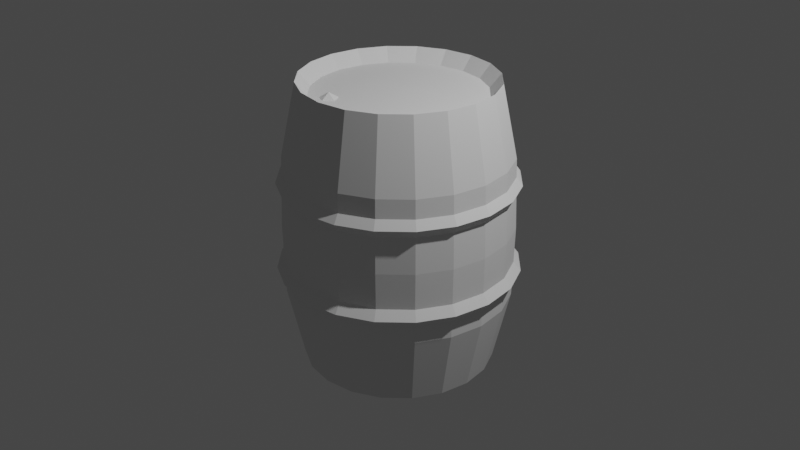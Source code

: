 # Source: barrel.blend  (saved by Blender 2.81.16; exported with 4.5.12 LTS)
import bpy
from mathutils import Matrix  # noqa: F401  (used for matrix-valued properties, if any)

bpy.ops.wm.read_factory_settings(use_empty=True)
scene = bpy.context.scene
scene.name = 'Scene'

# ---- collections
col_collection = bpy.data.collections.new('Collection'); scene.collection.children.link(col_collection)

# ---- world
world_world = bpy.data.worlds.new('World'); scene.world = world_world
world_world.use_nodes = True; world_world.node_tree.nodes.clear()
_N = world_world.node_tree.nodes; _L = world_world.node_tree.links
n0 = _N.new('ShaderNodeOutputWorld'); n0.name = 'World Output'; n0.location = (300, 300)
n1 = _N.new('ShaderNodeBackground'); n1.name = 'Background'; n1.location = (10, 300)
n1.inputs[0].default_value = (0.05088, 0.05088, 0.05088, 1.0)
_L.new(n1.outputs[0], n0.inputs[0])
n0.is_active_output = True
world_world.color = (0.05088, 0.05088, 0.05088)
world_world.use_sun_shadow = False
world_world.sun_shadow_jitter_overblur = 0.0

# ---- cameras
cam_camera = bpy.data.cameras.new('Camera')
cam_camera.clip_end = 100.0
cam_camera.ortho_scale = 7.314

# ---- lights
light_light = bpy.data.lights.new('Light', 'POINT')
light_light.transmission_factor = 0.0
light_light.energy = 1000.0
light_light.shadow_soft_size = 0.1
light_light.shadow_maximum_resolution = 0.006
light_light.use_absolute_resolution = True

# ---- meshes
me_cylinder = bpy.data.meshes.new('Cylinder')
me_cylinder.from_pydata([(0.0, 1.0, -1.0), (0.0, 1.0, 1.0), (0.309, 0.9511, -1.0), (0.309, 0.9511, 1.0), (0.5878, 0.809, -1.0), (0.5878, 0.809, 1.0), (0.809, 0.5878, -1.0), (0.809, 0.5878, 1.0), (0.9511, 0.309, -1.0), (0.9511, 0.309, 1.0), (1.0, -4.371e-08, -1.0), (1.0, -4.371e-08, 1.0), (0.9511, -0.309, -1.0), (0.9511, -0.309, 1.0), (0.809, -0.5878, -1.0), (0.809, -0.5878, 1.0), (0.5878, -0.809, -1.0), (0.5878, -0.809, 1.0), (0.309, -0.9511, -1.0), (0.309, -0.9511, 1.0), (-3.258e-07, -1.0, -1.0), (-3.258e-07, -1.0, 1.0), (-0.309, -0.9511, -1.0), (-0.309, -0.9511, 1.0), (-0.5878, -0.809, -1.0), (-0.5878, -0.809, 1.0), (-0.809, -0.5878, -1.0), (-0.809, -0.5878, 1.0), (-0.9511, -0.309, -1.0), (-0.9511, -0.309, 1.0), (-1.0, 9.656e-07, -1.0), (-1.0, 9.656e-07, 1.0), (-0.9511, 0.309, -1.0), (-0.9511, 0.309, 1.0), (-0.809, 0.5878, -1.0), (-0.809, 0.5878, 1.0), (-0.5878, 0.809, -1.0), (-0.5878, 0.809, 1.0), (-0.309, 0.9511, -1.0), (-0.309, 0.9511, 1.0), (-1.065e-08, 1.183, 0.0), (0.3656, 1.125, 0.0), (0.6955, 0.9573, 0.0), (0.9573, 0.6955, 0.0), (1.125, 0.3656, 0.0), (1.183, -1.052e-07, 0.0), (1.125, -0.3656, 0.0), (0.9573, -0.6955, 0.0), (0.6955, -0.9573, 0.0), (0.3656, -1.125, 0.0), (-3.962e-07, -1.183, 0.0), (-0.3656, -1.125, 0.0), (-0.6955, -0.9573, 0.0), (-0.9573, -0.6955, 0.0), (-1.125, -0.3656, 0.0), (-1.183, 1.089e-06, 0.0), (-1.125, 0.3656, 0.0), (-0.9573, 0.6955, 0.0), (-0.6955, 0.9573, 0.0), (-0.3656, 1.125, 0.0), (-6.797e-09, 1.157, 0.5), (0.3574, 1.1, 0.5), (0.6799, 0.9358, 0.5), (0.9358, 0.6799, 0.5), (1.1, 0.3574, 0.5), (1.157, -9.703e-08, 0.5), (1.1, -0.3574, 0.5), (0.9358, -0.6799, 0.5), (0.6799, -0.9358, 0.5), (0.3574, -1.1, 0.5), (-3.837e-07, -1.157, 0.5), (-0.3574, -1.1, 0.5), (-0.6799, -0.9358, 0.5), (-0.9358, -0.6799, 0.5), (-1.1, -0.3574, 0.5), (-1.157, 1.07e-06, 0.5), (-1.1, 0.3574, 0.5), (-0.9358, 0.6799, 0.5), (-0.6799, 0.9358, 0.5), (-0.3574, 1.1, 0.5), (0.3606, 1.11, -0.5), (0.6859, 0.9441, -0.5), (0.9441, 0.6859, -0.5), (1.11, 0.3606, -0.5), (1.167, -9.935e-08, -0.5), (1.11, -0.3606, -0.5), (0.9441, -0.6859, -0.5), (0.6859, -0.9441, -0.5), (0.3606, -1.11, -0.5), (-3.872e-07, -1.167, -0.5), (-0.3606, -1.11, -0.5), (-0.6859, -0.9441, -0.5), (-0.9441, -0.6859, -0.5), (-1.11, -0.3606, -0.5), (-1.167, 1.078e-06, -0.5), (-1.11, 0.3606, -0.5), (-0.9441, 0.6859, -0.5), (-0.6859, 0.9441, -0.5), (-0.3606, 1.11, -0.5), (-7.01e-09, 1.167, -0.5), (0.2725, 0.8387, 0.9069), (7.386e-09, 0.8818, 0.9069), (0.5183, 0.7134, 0.9069), (0.7134, 0.5183, 0.9069), (0.8387, 0.2725, 0.9069), (0.8818, -5.285e-09, 0.9069), (0.8387, -0.2725, 0.9069), (0.7134, -0.5183, 0.9069), (0.5183, -0.7134, 0.9069), (0.2725, -0.8387, 0.9069), (-2.8e-07, -0.8818, 0.9069), (-0.2725, -0.8387, 0.9069), (-0.5183, -0.7134, 0.9069), (-0.7134, -0.5183, 0.9069), (-0.8387, -0.2725, 0.9069), (-0.8818, 8.848e-07, 0.9069), (-0.8387, 0.2725, 0.9069), (-0.7134, 0.5183, 0.9069), (-0.5183, 0.7134, 0.9069), (-0.2725, 0.8387, 0.9069), (0.3615, 1.113, 0.25), (0.6877, 0.9465, 0.25), (0.9465, 0.6877, 0.25), (1.113, 0.3615, 0.25), (1.17, -1.011e-07, 0.25), (1.113, -0.3615, 0.25), (0.9465, -0.6877, 0.25), (0.6877, -0.9465, 0.25), (0.3615, -1.113, 0.25), (-3.899e-07, -1.17, 0.25), (-0.3615, -1.113, 0.25), (-0.6877, -0.9465, 0.25), (-0.9465, -0.6877, 0.25), (-1.113, -0.3615, 0.25), (-1.17, 1.08e-06, 0.25), (-1.113, 0.3615, 0.25), (-0.9465, 0.6877, 0.25), (-0.6877, 0.9465, 0.25), (-0.3615, 1.113, 0.25), (-8.723e-09, 1.17, 0.25), (-7.782e-09, 1.163, 0.3722), (0.3595, 1.107, 0.3722), (0.6839, 0.9413, 0.3722), (0.9413, 0.6839, 0.3722), (1.107, 0.3595, 0.3722), (1.163, -9.913e-08, 0.3722), (1.107, -0.3595, 0.3722), (0.9413, -0.6839, 0.3722), (0.6839, -0.9413, 0.3722), (0.3595, -1.107, 0.3722), (-3.869e-07, -1.163, 0.3722), (-0.3595, -1.107, 0.3722), (-0.6839, -0.9413, 0.3722), (-0.9413, -0.6839, 0.3722), (-1.107, -0.3595, 0.3722), (-1.163, 1.075e-06, 0.3722), (-1.107, 0.3595, 0.3722), (-0.9413, 0.6839, 0.3722), (-0.6839, 0.9413, 0.3722), (-0.3595, 1.107, 0.3722), (-8.83e-09, 1.175, -0.25), (0.3631, 1.118, -0.25), (0.6907, 0.9507, -0.25), (0.9507, 0.6907, -0.25), (1.118, 0.3631, -0.25), (1.175, -1.023e-07, -0.25), (1.118, -0.3631, -0.25), (0.9507, -0.6907, -0.25), (0.6907, -0.9507, -0.25), (0.3631, -1.118, -0.25), (-3.917e-07, -1.175, -0.25), (-0.3631, -1.118, -0.25), (-0.6907, -0.9507, -0.25), (-0.9507, -0.6907, -0.25), (-1.118, -0.3631, -0.25), (-1.175, 1.084e-06, -0.25), (-1.118, 0.3631, -0.25), (-0.9507, 0.6907, -0.25), (-0.6907, 0.9507, -0.25), (-0.3631, 1.118, -0.25), (0.3619, 1.114, -0.375), (0.6883, 0.9474, -0.375), (0.9474, 0.6883, -0.375), (1.114, 0.3619, -0.375), (1.171, -1.008e-07, -0.375), (1.114, -0.3619, -0.375), (0.9474, -0.6883, -0.375), (0.6883, -0.9474, -0.375), (0.3619, -1.114, -0.375), (-3.895e-07, -1.171, -0.375), (-0.3619, -1.114, -0.375), (-0.6883, -0.9474, -0.375), (-0.9474, -0.6883, -0.375), (-1.114, -0.3619, -0.375), (-1.171, 1.081e-06, -0.375), (-1.114, 0.3619, -0.375), (-0.9474, 0.6883, -0.375), (-0.6883, 0.9474, -0.375), (-0.3619, 1.114, -0.375), (-7.92e-09, 1.171, -0.375), (0.3595, 1.107, 0.3707), (0.3615, 1.113, 0.2486), (0.6839, 0.9413, 0.3707), (0.6877, 0.9465, 0.2486), (0.9413, 0.6839, 0.3707), (0.9465, 0.6877, 0.2486), (1.107, 0.3595, 0.3707), (1.113, 0.3615, 0.2486), (1.163, -1.903e-07, 0.3707), (1.17, -1.923e-07, 0.2486), (1.107, -0.3595, 0.3707), (1.113, -0.3615, 0.2486), (0.9413, -0.6839, 0.3707), (0.9465, -0.6877, 0.2486), (0.6839, -0.9413, 0.3707), (0.6877, -0.9465, 0.2486), (0.3595, -1.107, 0.3707), (0.3615, -1.113, 0.2486), (-4.177e-07, -1.163, 0.3707), (-4.207e-07, -1.17, 0.2486), (-0.3595, -1.107, 0.3707), (-0.3615, -1.113, 0.2486), (-0.6839, -0.9413, 0.3707), (-0.6877, -0.9465, 0.2486), (-0.9413, -0.6839, 0.3707), (-0.9465, -0.6877, 0.2486), (-1.107, -0.3595, 0.3707), (-1.113, -0.3615, 0.2486), (-1.163, 9.841e-07, 0.3707), (-1.17, 9.886e-07, 0.2486), (-1.107, 0.3595, 0.3707), (-1.113, 0.3615, 0.2486), (-0.9413, 0.6839, 0.3707), (-0.9465, 0.6877, 0.2486), (-0.6839, 0.9413, 0.3707), (-0.6877, 0.9465, 0.2486), (-0.3595, 1.107, 0.3707), (-0.3615, 1.113, 0.2486), (-3.949e-08, 1.17, 0.2486), (-3.855e-08, 1.163, 0.3707), (-3.869e-08, 1.171, -0.3764), (-3.96e-08, 1.175, -0.2514), (0.3631, 1.118, -0.2514), (0.6907, 0.9507, -0.2514), (0.9507, 0.6907, -0.2514), (1.118, 0.3631, -0.2514), (1.175, -1.934e-07, -0.2514), (1.118, -0.3631, -0.2514), (0.9507, -0.6907, -0.2514), (0.6907, -0.9507, -0.2514), (0.3631, -1.118, -0.2514), (-4.225e-07, -1.175, -0.2514), (-0.3631, -1.118, -0.2514), (-0.6907, -0.9507, -0.2514), (-0.9507, -0.6907, -0.2514), (-1.118, -0.3631, -0.2514), (-1.175, 9.926e-07, -0.2514), (-1.118, 0.3631, -0.2514), (-0.9507, 0.6907, -0.2514), (-0.6907, 0.9507, -0.2514), (-0.3631, 1.118, -0.2514), (0.3619, 1.114, -0.3764), (0.6883, 0.9474, -0.3764), (0.9474, 0.6883, -0.3764), (1.114, 0.3619, -0.3764), (1.171, -1.92e-07, -0.3764), (1.114, -0.3619, -0.3764), (0.9474, -0.6883, -0.3764), (0.6883, -0.9474, -0.3764), (0.3619, -1.114, -0.3764), (-4.203e-07, -1.171, -0.3764), (-0.3619, -1.114, -0.3764), (-0.6883, -0.9474, -0.3764), (-0.9474, -0.6883, -0.3764), (-1.114, -0.3619, -0.3764), (-1.171, 9.9e-07, -0.3764), (-1.114, 0.3619, -0.3764), (-0.9474, 0.6883, -0.3764), (-0.6883, 0.9474, -0.3764), (-0.3619, 1.114, -0.3764), (0.3595, 1.107, 0.3707), (0.3615, 1.113, 0.2486), (0.6839, 0.9413, 0.3707), (0.6877, 0.9465, 0.2486), (0.9413, 0.6839, 0.3707), (0.9465, 0.6877, 0.2486), (1.107, 0.3595, 0.3707), (1.113, 0.3615, 0.2486), (1.163, -1.903e-07, 0.3707), (1.17, -1.923e-07, 0.2486), (1.107, -0.3595, 0.3707), (1.113, -0.3615, 0.2486), (0.9413, -0.6839, 0.3707), (0.9465, -0.6877, 0.2486), (0.6839, -0.9413, 0.3707), (0.6877, -0.9465, 0.2486), (0.3595, -1.107, 0.3707), (0.3615, -1.113, 0.2486), (-4.177e-07, -1.163, 0.3707), (-4.207e-07, -1.17, 0.2486), (-0.3595, -1.107, 0.3707), (-0.3615, -1.113, 0.2486), (-0.6839, -0.9413, 0.3707), (-0.6877, -0.9465, 0.2486), (-0.9413, -0.6839, 0.3707), (-0.9465, -0.6877, 0.2486), (-1.107, -0.3595, 0.3707), (-1.113, -0.3615, 0.2486), (-1.163, 9.841e-07, 0.3707), (-1.17, 9.886e-07, 0.2486), (-1.107, 0.3595, 0.3707), (-1.113, 0.3615, 0.2486), (-0.9413, 0.6839, 0.3707), (-0.9465, 0.6877, 0.2486), (-0.6839, 0.9413, 0.3707), (-0.6877, 0.9465, 0.2486), (-0.3595, 1.107, 0.3707), (-0.3615, 1.113, 0.2486), (-3.949e-08, 1.17, 0.2486), (-3.855e-08, 1.163, 0.3707), (-3.869e-08, 1.171, -0.3764), (-3.96e-08, 1.175, -0.2514), (0.3631, 1.118, -0.2514), (0.6907, 0.9507, -0.2514), (0.9507, 0.6907, -0.2514), (1.118, 0.3631, -0.2514), (1.175, -1.934e-07, -0.2514), (1.118, -0.3631, -0.2514), (0.9507, -0.6907, -0.2514), (0.6907, -0.9507, -0.2514), (0.3631, -1.118, -0.2514), (-4.225e-07, -1.175, -0.2514), (-0.3631, -1.118, -0.2514), (-0.6907, -0.9507, -0.2514), (-0.9507, -0.6907, -0.2514), (-1.118, -0.3631, -0.2514), (-1.175, 9.926e-07, -0.2514), (-1.118, 0.3631, -0.2514), (-0.9507, 0.6907, -0.2514), (-0.6907, 0.9507, -0.2514), (-0.3631, 1.118, -0.2514), (0.3619, 1.114, -0.3764), (0.6883, 0.9474, -0.3764), (0.9474, 0.6883, -0.3764), (1.114, 0.3619, -0.3764), (1.171, -1.92e-07, -0.3764), (1.114, -0.3619, -0.3764), (0.9474, -0.6883, -0.3764), (0.6883, -0.9474, -0.3764), (0.3619, -1.114, -0.3764), (-4.203e-07, -1.171, -0.3764), (-0.3619, -1.114, -0.3764), (-0.6883, -0.9474, -0.3764), (-0.9474, -0.6883, -0.3764), (-1.114, -0.3619, -0.3764), (-1.171, 9.9e-07, -0.3764), (-1.114, 0.3619, -0.3764), (-0.9474, 0.6883, -0.3764), (-0.6883, 0.9474, -0.3764), (-0.3619, 1.114, -0.3764), (0.3595, 1.107, 0.3707), (0.3615, 1.113, 0.2486), (0.6839, 0.9413, 0.3707), (0.6877, 0.9465, 0.2486), (0.9413, 0.6839, 0.3707), (0.9465, 0.6877, 0.2486), (1.107, 0.3595, 0.3707), (1.113, 0.3615, 0.2486), (1.163, -1.903e-07, 0.3707), (1.17, -1.923e-07, 0.2486), (1.107, -0.3595, 0.3707), (1.113, -0.3615, 0.2486), (0.9413, -0.6839, 0.3707), (0.9465, -0.6877, 0.2486), (0.6839, -0.9413, 0.3707), (0.6877, -0.9465, 0.2486), (0.3595, -1.107, 0.3707), (0.3615, -1.113, 0.2486), (-4.177e-07, -1.163, 0.3707), (-4.207e-07, -1.17, 0.2486), (-0.3595, -1.107, 0.3707), (-0.3615, -1.113, 0.2486), (-0.6839, -0.9413, 0.3707), (-0.6877, -0.9465, 0.2486), (-0.9413, -0.6839, 0.3707), (-0.9465, -0.6877, 0.2486), (-1.107, -0.3595, 0.3707), (-1.113, -0.3615, 0.2486), (-1.163, 9.841e-07, 0.3707), (-1.17, 9.886e-07, 0.2486), (-1.107, 0.3595, 0.3707), (-1.113, 0.3615, 0.2486), (-0.9413, 0.6839, 0.3707), (-0.9465, 0.6877, 0.2486), (-0.6839, 0.9413, 0.3707), (-0.6877, 0.9465, 0.2486), (-0.3595, 1.107, 0.3707), (-0.3615, 1.113, 0.2486), (-3.949e-08, 1.17, 0.2486), (-3.855e-08, 1.163, 0.3707), (-3.869e-08, 1.171, -0.3764), (-3.96e-08, 1.175, -0.2514), (0.3631, 1.118, -0.2514), (0.6907, 0.9507, -0.2514), (0.9507, 0.6907, -0.2514), (1.118, 0.3631, -0.2514), (1.175, -1.934e-07, -0.2514), (1.118, -0.3631, -0.2514), (0.9507, -0.6907, -0.2514), (0.6907, -0.9507, -0.2514), (0.3631, -1.118, -0.2514), (-4.225e-07, -1.175, -0.2514), (-0.3631, -1.118, -0.2514), (-0.6907, -0.9507, -0.2514), (-0.9507, -0.6907, -0.2514), (-1.118, -0.3631, -0.2514), (-1.175, 9.926e-07, -0.2514), (-1.118, 0.3631, -0.2514), (-0.9507, 0.6907, -0.2514), (-0.6907, 0.9507, -0.2514), (-0.3631, 1.118, -0.2514), (0.3619, 1.114, -0.3764), (0.6883, 0.9474, -0.3764), (0.9474, 0.6883, -0.3764), (1.114, 0.3619, -0.3764), (1.171, -1.92e-07, -0.3764), (1.114, -0.3619, -0.3764), (0.9474, -0.6883, -0.3764), (0.6883, -0.9474, -0.3764), (0.3619, -1.114, -0.3764), (-4.203e-07, -1.171, -0.3764), (-0.3619, -1.114, -0.3764), (-0.6883, -0.9474, -0.3764), (-0.9474, -0.6883, -0.3764), (-1.114, -0.3619, -0.3764), (-1.171, 9.9e-07, -0.3764), (-1.114, 0.3619, -0.3764), (-0.9474, 0.6883, -0.3764), (-0.6883, 0.9474, -0.3764), (-0.3619, 1.114, -0.3764), (-4.579e-08, 1.252, -0.3139), (0.3869, 1.191, -0.3139), (0.736, 1.013, -0.3139), (1.013, 0.736, -0.3139), (1.191, 0.3869, -0.3139), (1.252, -2.173e-07, -0.3139), (1.191, -0.3869, -0.3139), (1.013, -0.736, -0.3139), (0.736, -1.013, -0.3139), (0.3869, -1.191, -0.3139), (-4.538e-07, -1.252, -0.3139), (-0.3869, -1.191, -0.3139), (-0.736, -1.013, -0.3139), (-1.013, -0.736, -0.3139), (-1.191, -0.3869, -0.3139), (-1.252, 1.046e-06, -0.3139), (-1.191, 0.3869, -0.3139), (-1.013, 0.736, -0.3139), (-0.736, 1.013, -0.3139), (-0.3869, 1.191, -0.3139), (0.3799, 1.169, 0.3097), (0.7225, 0.9945, 0.3097), (0.9945, 0.7225, 0.3097), (1.169, 0.3799, 0.3097), (1.229, -2.114e-07, 0.3097), (1.169, -0.3799, 0.3097), (0.9945, -0.7225, 0.3097), (0.7225, -0.9945, 0.3097), (0.3799, -1.169, 0.3097), (-4.42e-07, -1.229, 0.3097), (-0.3799, -1.169, 0.3097), (-0.7225, -0.9945, 0.3097), (-0.9945, -0.7225, 0.3097), (-1.169, -0.3799, 0.3097), (-1.229, 1.029e-06, 0.3097), (-1.169, 0.3799, 0.3097), (-0.9945, 0.7225, 0.3097), (-0.7225, 0.9945, 0.3097), (-0.3799, 1.169, 0.3097), (-4.148e-08, 1.229, 0.3097), (3.252e-09, 0.944, -0.9334), (0.2917, 0.8978, -0.9334), (0.5549, 0.7637, -0.9334), (0.7637, 0.5549, -0.9334), (0.8978, 0.2917, -0.9334), (0.944, -2.492e-08, -0.9334), (0.8978, -0.2917, -0.9334), (0.7637, -0.5549, -0.9334), (0.5549, -0.7637, -0.9334), (0.2917, -0.8978, -0.9334), (-3.044e-07, -0.944, -0.9334), (-0.2917, -0.8978, -0.9334), (-0.5549, -0.7637, -0.9334), (-0.7637, -0.5549, -0.9334), (-0.8978, -0.2917, -0.9334), (-0.944, 9.279e-07, -0.9334), (-0.8978, 0.2917, -0.9334), (-0.7637, 0.5549, -0.9334), (-0.5549, 0.7637, -0.9334), (-0.2917, 0.8978, -0.9334), (-0.3142, -0.6162, 0.8012), (-0.244, -0.6854, 0.8419), (-0.3584, -0.7043, 0.8419), (-0.4117, -0.6013, 0.8419), (-0.3302, -0.5188, 0.8418), (-0.2266, -0.5708, 0.8418), (-0.2982, -0.7134, 0.9076), (-0.4018, -0.6614, 0.9076), (-0.3843, -0.5468, 0.9076), (-0.27, -0.5279, 0.9076), (-0.2167, -0.6309, 0.9076), (-0.3142, -0.616, 0.9482)], [], [(60, 1, 3, 61), (61, 3, 5, 62), (62, 5, 7, 63), (63, 7, 9, 64), (64, 9, 11, 65), (65, 11, 13, 66), (66, 13, 15, 67), (67, 15, 17, 68), (68, 17, 19, 69), (69, 19, 21, 70), (70, 21, 23, 71), (71, 23, 25, 72), (72, 25, 27, 73), (73, 27, 29, 74), (74, 29, 31, 75), (75, 31, 33, 76), (76, 33, 35, 77), (77, 35, 37, 78), (29, 27, 113, 114), (78, 37, 39, 79), (79, 39, 1, 60), (10, 12, 486, 485), (179, 59, 40, 160), (178, 58, 59, 179), (177, 57, 58, 178), (176, 56, 57, 177), (175, 55, 56, 176), (174, 54, 55, 175), (173, 53, 54, 174), (172, 52, 53, 173), (171, 51, 52, 172), (170, 50, 51, 171), (169, 49, 50, 170), (168, 48, 49, 169), (167, 47, 48, 168), (166, 46, 47, 167), (165, 45, 46, 166), (164, 44, 45, 165), (163, 43, 44, 164), (162, 42, 43, 163), (161, 41, 42, 162), (160, 40, 41, 161), (159, 79, 60, 140), (158, 78, 79, 159), (157, 77, 78, 158), (156, 76, 77, 157), (155, 75, 76, 156), (154, 74, 75, 155), (153, 73, 74, 154), (152, 72, 73, 153), (151, 71, 72, 152), (150, 70, 71, 151), (149, 69, 70, 150), (148, 68, 69, 149), (147, 67, 68, 148), (146, 66, 67, 147), (145, 65, 66, 146), (144, 64, 65, 145), (143, 63, 64, 144), (142, 62, 63, 143), (141, 61, 62, 142), (140, 60, 61, 141), (0, 99, 80, 2), (2, 80, 81, 4), (4, 81, 82, 6), (6, 82, 83, 8), (8, 83, 84, 10), (10, 84, 85, 12), (12, 85, 86, 14), (14, 86, 87, 16), (16, 87, 88, 18), (18, 88, 89, 20), (20, 89, 90, 22), (22, 90, 91, 24), (24, 91, 92, 26), (26, 92, 93, 28), (28, 93, 94, 30), (30, 94, 95, 32), (32, 95, 96, 34), (34, 96, 97, 36), (36, 97, 98, 38), (38, 98, 99, 0), (100, 101, 119, 118, 117, 116, 115, 114, 113, 112, 111, 110, 109, 108, 107, 106, 105, 104, 103, 102), (39, 37, 118, 119), (5, 3, 100, 102), (15, 13, 106, 107), (25, 23, 111, 112), (35, 33, 116, 117), (11, 9, 104, 105), (21, 19, 109, 110), (31, 29, 114, 115), (1, 39, 119, 101), (7, 5, 102, 103), (17, 15, 107, 108), (3, 1, 101, 100), (27, 25, 112, 113), (37, 35, 117, 118), (13, 11, 105, 106), (23, 21, 110, 111), (33, 31, 115, 116), (9, 7, 103, 104), (19, 17, 108, 109), (40, 139, 120, 41), (41, 120, 121, 42), (42, 121, 122, 43), (43, 122, 123, 44), (44, 123, 124, 45), (45, 124, 125, 46), (46, 125, 126, 47), (47, 126, 127, 48), (48, 127, 128, 49), (49, 128, 129, 50), (50, 129, 130, 51), (51, 130, 131, 52), (52, 131, 132, 53), (53, 132, 133, 54), (54, 133, 134, 55), (55, 134, 135, 56), (56, 135, 136, 57), (57, 136, 137, 58), (58, 137, 138, 59), (59, 138, 139, 40), (180, 199, 240, 261), (166, 167, 248, 247), (127, 126, 213, 215), (181, 180, 261, 262), (159, 140, 239, 236), (165, 166, 247, 246), (126, 125, 211, 213), (182, 181, 262, 263), (158, 159, 236, 234), (164, 165, 246, 245), (125, 124, 209, 211), (183, 182, 263, 264), (157, 158, 234, 232), (163, 164, 245, 244), (124, 123, 207, 209), (184, 183, 264, 265), (156, 157, 232, 230), (162, 163, 244, 243), (123, 122, 205, 207), (185, 184, 265, 266), (155, 156, 230, 228), (161, 162, 243, 242), (122, 121, 203, 205), (186, 185, 266, 267), (154, 155, 228, 226), (160, 161, 242, 241), (121, 120, 201, 203), (187, 186, 267, 268), (153, 154, 226, 224), (120, 139, 238, 201), (188, 187, 268, 269), (152, 153, 224, 222), (189, 188, 269, 270), (151, 152, 222, 220), (190, 189, 270, 271), (150, 151, 220, 218), (191, 190, 271, 272), (149, 150, 218, 216), (192, 191, 272, 273), (148, 149, 216, 214), (98, 198, 199, 99), (97, 197, 198, 98), (96, 196, 197, 97), (95, 195, 196, 96), (94, 194, 195, 95), (93, 193, 194, 94), (92, 192, 193, 93), (91, 191, 192, 92), (90, 190, 191, 91), (89, 189, 190, 90), (88, 188, 189, 89), (87, 187, 188, 88), (86, 186, 187, 87), (85, 185, 186, 86), (84, 184, 185, 85), (83, 183, 184, 84), (82, 182, 183, 83), (81, 181, 182, 82), (80, 180, 181, 81), (99, 199, 180, 80), (258, 259, 339, 338), (276, 275, 355, 356), (213, 211, 291, 293), (220, 222, 302, 300), (257, 258, 338, 337), (277, 276, 356, 357), (211, 209, 289, 291), (218, 220, 300, 298), (256, 257, 337, 336), (278, 277, 357, 358), (209, 207, 287, 289), (216, 218, 298, 296), (255, 256, 336, 335), (279, 278, 358, 359), (207, 205, 285, 287), (214, 216, 296, 294), (254, 255, 335, 334), (240, 279, 359, 320), (205, 203, 283, 285), (212, 214, 294, 292), (253, 254, 334, 333), (203, 201, 281, 283), (210, 212, 292, 290), (252, 253, 333, 332), (201, 238, 318, 281), (208, 210, 290, 288), (251, 252, 332, 331), (206, 208, 288, 286), (250, 251, 331, 330), (204, 206, 286, 284), (249, 250, 330, 329), (202, 204, 284, 282), (248, 249, 329, 328), (200, 202, 282, 280), (247, 248, 328, 327), (261, 240, 320, 341), (239, 200, 280, 319), (246, 247, 327, 326), (262, 261, 341, 342), (245, 246, 326, 325), (128, 127, 215, 217), (167, 168, 249, 248), (129, 128, 217, 219), (168, 169, 250, 249), (130, 129, 219, 221), (169, 170, 251, 250), (131, 130, 221, 223), (170, 171, 252, 251), (132, 131, 223, 225), (171, 172, 253, 252), (133, 132, 225, 227), (172, 173, 254, 253), (140, 141, 200, 239), (134, 133, 227, 229), (173, 174, 255, 254), (141, 142, 202, 200), (135, 134, 229, 231), (199, 198, 279, 240), (174, 175, 256, 255), (142, 143, 204, 202), (136, 135, 231, 233), (198, 197, 278, 279), (175, 176, 257, 256), (143, 144, 206, 204), (137, 136, 233, 235), (197, 196, 277, 278), (176, 177, 258, 257), (144, 145, 208, 206), (138, 137, 235, 237), (196, 195, 276, 277), (177, 178, 259, 258), (145, 146, 210, 208), (139, 138, 237, 238), (195, 194, 275, 276), (178, 179, 260, 259), (146, 147, 212, 210), (194, 193, 274, 275), (179, 160, 241, 260), (147, 148, 214, 212), (193, 192, 273, 274), (358, 357, 437, 438), (289, 287, 367, 369), (296, 298, 378, 376), (335, 336, 416, 415), (359, 358, 438, 439), (287, 285, 365, 367), (294, 296, 376, 374), (334, 335, 415, 414), (320, 359, 439, 400), (285, 283, 363, 365), (292, 294, 374, 372), (333, 334, 414, 413), (283, 281, 361, 363), (290, 292, 372, 370), (332, 333, 413, 412), (281, 318, 398, 361), (288, 290, 370, 368), (331, 332, 412, 411), (286, 288, 368, 366), (330, 331, 411, 410), (284, 286, 366, 364), (329, 330, 410, 409), (282, 284, 364, 362), (328, 329, 409, 408), (280, 282, 362, 360), (327, 328, 408, 407), (341, 320, 400, 421), (319, 280, 360, 399), (326, 327, 407, 406), (342, 341, 421, 422), (325, 326, 406, 405), (343, 342, 422, 423), (318, 317, 397, 398), (324, 325, 405, 404), (344, 343, 423, 424), (317, 315, 395, 397), (323, 324, 404, 403), (345, 344, 424, 425), (315, 313, 393, 395), (322, 323, 403, 402), (222, 224, 304, 302), (215, 213, 293, 295), (275, 274, 354, 355), (259, 260, 340, 339), (224, 226, 306, 304), (217, 215, 295, 297), (274, 273, 353, 354), (260, 241, 321, 340), (226, 228, 308, 306), (219, 217, 297, 299), (273, 272, 352, 353), (228, 230, 310, 308), (221, 219, 299, 301), (272, 271, 351, 352), (230, 232, 312, 310), (223, 221, 301, 303), (271, 270, 350, 351), (232, 234, 314, 312), (225, 223, 303, 305), (270, 269, 349, 350), (234, 236, 316, 314), (227, 225, 305, 307), (269, 268, 348, 349), (236, 239, 319, 316), (229, 227, 307, 309), (268, 267, 347, 348), (231, 229, 309, 311), (267, 266, 346, 347), (241, 242, 322, 321), (233, 231, 311, 313), (266, 265, 345, 346), (242, 243, 323, 322), (235, 233, 313, 315), (265, 264, 344, 345), (243, 244, 324, 323), (237, 235, 315, 317), (264, 263, 343, 344), (244, 245, 325, 324), (238, 237, 317, 318), (263, 262, 342, 343), (479, 399, 360, 460), (460, 360, 362, 461), (461, 362, 364, 462), (462, 364, 366, 463), (463, 366, 368, 464), (464, 368, 370, 465), (465, 370, 372, 466), (466, 372, 374, 467), (467, 374, 376, 468), (468, 376, 378, 469), (469, 378, 380, 470), (470, 380, 382, 471), (471, 382, 384, 472), (472, 384, 386, 473), (473, 386, 388, 474), (474, 388, 390, 475), (475, 390, 392, 476), (476, 392, 394, 477), (477, 394, 396, 478), (478, 396, 399, 479), (440, 401, 402, 441), (441, 402, 403, 442), (442, 403, 404, 443), (443, 404, 405, 444), (444, 405, 406, 445), (445, 406, 407, 446), (446, 407, 408, 447), (447, 408, 409, 448), (448, 409, 410, 449), (449, 410, 411, 450), (450, 411, 412, 451), (451, 412, 413, 452), (452, 413, 414, 453), (453, 414, 415, 454), (454, 415, 416, 455), (455, 416, 417, 456), (456, 417, 418, 457), (457, 418, 419, 458), (458, 419, 420, 459), (459, 420, 401, 440), (336, 337, 417, 416), (298, 300, 380, 378), (291, 289, 369, 371), (357, 356, 436, 437), (337, 338, 418, 417), (300, 302, 382, 380), (293, 291, 371, 373), (356, 355, 435, 436), (338, 339, 419, 418), (302, 304, 384, 382), (295, 293, 373, 375), (355, 354, 434, 435), (339, 340, 420, 419), (304, 306, 386, 384), (297, 295, 375, 377), (354, 353, 433, 434), (340, 321, 401, 420), (306, 308, 388, 386), (299, 297, 377, 379), (353, 352, 432, 433), (308, 310, 390, 388), (301, 299, 379, 381), (352, 351, 431, 432), (310, 312, 392, 390), (303, 301, 381, 383), (351, 350, 430, 431), (312, 314, 394, 392), (305, 303, 383, 385), (350, 349, 429, 430), (314, 316, 396, 394), (307, 305, 385, 387), (349, 348, 428, 429), (316, 319, 399, 396), (309, 307, 387, 389), (348, 347, 427, 428), (311, 309, 389, 391), (347, 346, 426, 427), (321, 322, 402, 401), (313, 311, 391, 393), (346, 345, 425, 426), (439, 459, 440, 400), (438, 458, 459, 439), (437, 457, 458, 438), (436, 456, 457, 437), (435, 455, 456, 436), (434, 454, 455, 435), (433, 453, 454, 434), (432, 452, 453, 433), (431, 451, 452, 432), (430, 450, 451, 431), (429, 449, 450, 430), (428, 448, 449, 429), (427, 447, 448, 428), (426, 446, 447, 427), (425, 445, 446, 426), (424, 444, 445, 425), (423, 443, 444, 424), (422, 442, 443, 423), (421, 441, 442, 422), (400, 440, 441, 421), (397, 478, 479, 398), (395, 477, 478, 397), (393, 476, 477, 395), (391, 475, 476, 393), (389, 474, 475, 391), (387, 473, 474, 389), (385, 472, 473, 387), (383, 471, 472, 385), (381, 470, 471, 383), (379, 469, 470, 381), (377, 468, 469, 379), (375, 467, 468, 377), (373, 466, 467, 375), (371, 465, 466, 373), (369, 464, 465, 371), (367, 463, 464, 369), (365, 462, 463, 367), (363, 461, 462, 365), (361, 460, 461, 363), (398, 479, 460, 361), (480, 481, 482, 483, 484, 485, 486, 487, 488, 489, 490, 491, 492, 493, 494, 495, 496, 497, 498, 499), (20, 22, 491, 490), (30, 32, 496, 495), (6, 8, 484, 483), (16, 18, 489, 488), (26, 28, 494, 493), (36, 38, 499, 498), (2, 4, 482, 481), (12, 14, 487, 486), (22, 24, 492, 491), (32, 34, 497, 496), (8, 10, 485, 484), (18, 20, 490, 489), (28, 30, 495, 494), (38, 0, 480, 499), (4, 6, 483, 482), (14, 16, 488, 487), (0, 2, 481, 480), (24, 26, 493, 492), (34, 36, 498, 497), (500, 501, 502), (501, 500, 505), (500, 502, 503), (500, 503, 504), (500, 504, 505), (501, 505, 510), (502, 501, 506), (503, 502, 507), (504, 503, 508), (505, 504, 509), (501, 510, 506), (502, 506, 507), (503, 507, 508), (504, 508, 509), (505, 509, 510), (506, 510, 511), (507, 506, 511), (508, 507, 511), (509, 508, 511), (510, 509, 511)])
_uv = me_cylinder.uv_layers.new(name='UVMap')
_uv.uv.foreach_set('vector', [1.0, 0.875, 1.0, 1.0, 0.95, 1.0, 0.95, 0.875, 0.95, 0.875, 0.95, 1.0, 0.9, 1.0, 0.9, 0.875, 0.9, 0.875, 0.9, 1.0, 0.85, 1.0, 0.85, 0.875, 0.85, 0.875, 0.85, 1.0, 0.8, 1.0, 0.8, 0.875, 0.8, 0.875, 0.8, 1.0, 0.75, 1.0, 0.75, 0.875, 0.75, 0.875, 0.75, 1.0, 0.7, 1.0, 0.7, 0.875, 0.7, 0.875, 0.7, 1.0, 0.65, 1.0, 0.65, 0.875, 0.65, 0.875, 0.65, 1.0, 0.6, 1.0, 0.6, 0.875, 0.6, 0.875, 0.6, 1.0, 0.55, 1.0, 0.55, 0.875, 0.55, 0.875, 0.55, 1.0, 0.5, 1.0, 0.5, 0.875, 0.5, 0.875, 0.5, 1.0, 0.45, 1.0, 0.45, 0.875, 0.45, 0.875, 0.45, 1.0, 0.4, 1.0, 0.4, 0.875, 0.4, 0.875, 0.4, 1.0, 0.35, 1.0, 0.35, 0.875, 0.35, 0.875, 0.35, 1.0, 0.3, 1.0, 0.3, 0.875, 0.3, 0.875, 0.3, 1.0, 0.25, 1.0, 0.25, 0.875, 0.25, 0.875, 0.25, 1.0, 0.2, 1.0, 0.2, 0.875, 0.2, 0.875, 0.2, 1.0, 0.15, 1.0, 0.15, 0.875, 0.15, 0.875, 0.15, 1.0, 0.1, 1.0, 0.1, 0.875, 0.3, 1.0, 0.35, 1.0, 0.35, 1.0, 0.3, 1.0, 0.1, 0.875, 0.1, 1.0, 0.05, 1.0, 0.05, 0.875, 0.05, 0.875, 0.05, 1.0, -1.565e-07, 1.0, -1.565e-07, 0.875, 0.75, 0.5, 0.7, 0.5, 0.7, 0.5, 0.75, 0.5, 0.05, 0.6875, 0.05, 0.75, -1.565e-07, 0.75, -1.565e-07, 0.6875, 0.1, 0.6875, 0.1, 0.75, 0.05, 0.75, 0.05, 0.6875, 0.15, 0.6875, 0.15, 0.75, 0.1, 0.75, 0.1, 0.6875, 0.2, 0.6875, 0.2, 0.75, 0.15, 0.75, 0.15, 0.6875, 0.25, 0.6875, 0.25, 0.75, 0.2, 0.75, 0.2, 0.6875, 0.3, 0.6875, 0.3, 0.75, 0.25, 0.75, 0.25, 0.6875, 0.35, 0.6875, 0.35, 0.75, 0.3, 0.75, 0.3, 0.6875, 0.4, 0.6875, 0.4, 0.75, 0.35, 0.75, 0.35, 0.6875, 0.45, 0.6875, 0.45, 0.75, 0.4, 0.75, 0.4, 0.6875, 0.5, 0.6875, 0.5, 0.75, 0.45, 0.75, 0.45, 0.6875, 0.55, 0.6875, 0.55, 0.75, 0.5, 0.75, 0.5, 0.6875, 0.6, 0.6875, 0.6, 0.75, 0.55, 0.75, 0.55, 0.6875, 0.65, 0.6875, 0.65, 0.75, 0.6, 0.75, 0.6, 0.6875, 0.7, 0.6875, 0.7, 0.75, 0.65, 0.75, 0.65, 0.6875, 0.75, 0.6875, 0.75, 0.75, 0.7, 0.75, 0.7, 0.6875, 0.8, 0.6875, 0.8, 0.75, 0.75, 0.75, 0.75, 0.6875, 0.85, 0.6875, 0.85, 0.75, 0.8, 0.75, 0.8, 0.6875, 0.9, 0.6875, 0.9, 0.75, 0.85, 0.75, 0.85, 0.6875, 0.95, 0.6875, 0.95, 0.75, 0.9, 0.75, 0.9, 0.6875, 1.0, 0.6875, 1.0, 0.75, 0.95, 0.75, 0.95, 0.6875, 0.05, 0.843, 0.05, 0.875, -1.565e-07, 0.875, -1.565e-07, 0.843, 0.1, 0.843, 0.1, 0.875, 0.05, 0.875, 0.05, 0.843, 0.15, 0.843, 0.15, 0.875, 0.1, 0.875, 0.1, 0.843, 0.2, 0.843, 0.2, 0.875, 0.15, 0.875, 0.15, 0.843, 0.25, 0.843, 0.25, 0.875, 0.2, 0.875, 0.2, 0.843, 0.3, 0.843, 0.3, 0.875, 0.25, 0.875, 0.25, 0.843, 0.35, 0.843, 0.35, 0.875, 0.3, 0.875, 0.3, 0.843, 0.4, 0.843, 0.4, 0.875, 0.35, 0.875, 0.35, 0.843, 0.45, 0.843, 0.45, 0.875, 0.4, 0.875, 0.4, 0.843, 0.5, 0.843, 0.5, 0.875, 0.45, 0.875, 0.45, 0.843, 0.55, 0.843, 0.55, 0.875, 0.5, 0.875, 0.5, 0.843, 0.6, 0.843, 0.6, 0.875, 0.55, 0.875, 0.55, 0.843, 0.65, 0.843, 0.65, 0.875, 0.6, 0.875, 0.6, 0.843, 0.7, 0.843, 0.7, 0.875, 0.65, 0.875, 0.65, 0.843, 0.75, 0.843, 0.75, 0.875, 0.7, 0.875, 0.7, 0.843, 0.8, 0.843, 0.8, 0.875, 0.75, 0.875, 0.75, 0.843, 0.85, 0.843, 0.85, 0.875, 0.8, 0.875, 0.8, 0.843, 0.9, 0.843, 0.9, 0.875, 0.85, 0.875, 0.85, 0.843, 0.95, 0.843, 0.95, 0.875, 0.9, 0.875, 0.9, 0.843, 1.0, 0.843, 1.0, 0.875, 0.95, 0.875, 0.95, 0.843, 1.0, 0.5, 1.0, 0.625, 0.95, 0.625, 0.95, 0.5, 0.95, 0.5, 0.95, 0.625, 0.9, 0.625, 0.9, 0.5, 0.9, 0.5, 0.9, 0.625, 0.85, 0.625, 0.85, 0.5, 0.85, 0.5, 0.85, 0.625, 0.8, 0.625, 0.8, 0.5, 0.8, 0.5, 0.8, 0.625, 0.75, 0.625, 0.75, 0.5, 0.75, 0.5, 0.75, 0.625, 0.7, 0.625, 0.7, 0.5, 0.7, 0.5, 0.7, 0.625, 0.65, 0.625, 0.65, 0.5, 0.65, 0.5, 0.65, 0.625, 0.6, 0.625, 0.6, 0.5, 0.6, 0.5, 0.6, 0.625, 0.55, 0.625, 0.55, 0.5, 0.55, 0.5, 0.55, 0.625, 0.5, 0.625, 0.5, 0.5, 0.5, 0.5, 0.5, 0.625, 0.45, 0.625, 0.45, 0.5, 0.45, 0.5, 0.45, 0.625, 0.4, 0.625, 0.4, 0.5, 0.4, 0.5, 0.4, 0.625, 0.35, 0.625, 0.35, 0.5, 0.35, 0.5, 0.35, 0.625, 0.3, 0.625, 0.3, 0.5, 0.3, 0.5, 0.3, 0.625, 0.25, 0.625, 0.25, 0.5, 0.25, 0.5, 0.25, 0.625, 0.2, 0.625, 0.2, 0.5, 0.2, 0.5, 0.2, 0.625, 0.15, 0.625, 0.15, 0.5, 0.15, 0.5, 0.15, 0.625, 0.1, 0.625, 0.1, 0.5, 0.1, 0.5, 0.1, 0.625, 0.05, 0.625, 0.05, 0.5, 0.05, 0.5, 0.05, 0.625, -1.565e-07, 0.625, -1.565e-07, 0.5, 0.3242, 0.4783, 0.25, 0.49, 0.1758, 0.4783, 0.1089, 0.4442, 0.05584, 0.3911, 0.02175, 0.3242, 0.01, 0.25, 0.02175, 0.1758, 0.05584, 0.1089, 0.1089, 0.05584, 0.1758, 0.02175, 0.25, 0.01, 0.3242, 0.02175, 0.3911, 0.05584, 0.4442, 0.1089, 0.4783, 0.1758, 0.49, 0.25, 0.4783, 0.3242, 0.4442, 0.3911, 0.3911, 0.4442, 0.05, 1.0, 0.1, 1.0, 0.1, 1.0, 0.05, 1.0, 0.9, 1.0, 0.95, 1.0, 0.95, 1.0, 0.9, 1.0, 0.65, 1.0, 0.7, 1.0, 0.7, 1.0, 0.65, 1.0, 0.4, 1.0, 0.45, 1.0, 0.45, 1.0, 0.4, 1.0, 0.15, 1.0, 0.2, 1.0, 0.2, 1.0, 0.15, 1.0, 0.75, 1.0, 0.8, 1.0, 0.8, 1.0, 0.75, 1.0, 0.5, 1.0, 0.55, 1.0, 0.55, 1.0, 0.5, 1.0, 0.25, 1.0, 0.3, 1.0, 0.3, 1.0, 0.25, 1.0, -1.565e-07, 1.0, 0.05, 1.0, 0.05, 1.0, -1.565e-07, 1.0, 0.85, 1.0, 0.9, 1.0, 0.9, 1.0, 0.85, 1.0, 0.6, 1.0, 0.65, 1.0, 0.65, 1.0, 0.6, 1.0, 0.95, 1.0, 1.0, 1.0, 1.0, 1.0, 0.95, 1.0, 0.35, 1.0, 0.4, 1.0, 0.4, 1.0, 0.35, 1.0, 0.1, 1.0, 0.15, 1.0, 0.15, 1.0, 0.1, 1.0, 0.7, 1.0, 0.75, 1.0, 0.75, 1.0, 0.7, 1.0, 0.45, 1.0, 0.5, 1.0, 0.5, 1.0, 0.45, 1.0, 0.2, 1.0, 0.25, 1.0, 0.25, 1.0, 0.2, 1.0, 0.8, 1.0, 0.85, 1.0, 0.85, 1.0, 0.8, 1.0, 0.55, 1.0, 0.6, 1.0, 0.6, 1.0, 0.55, 1.0, 1.0, 0.75, 1.0, 0.8125, 0.95, 0.8125, 0.95, 0.75, 0.95, 0.75, 0.95, 0.8125, 0.9, 0.8125, 0.9, 0.75, 0.9, 0.75, 0.9, 0.8125, 0.85, 0.8125, 0.85, 0.75, 0.85, 0.75, 0.85, 0.8125, 0.8, 0.8125, 0.8, 0.75, 0.8, 0.75, 0.8, 0.8125, 0.75, 0.8125, 0.75, 0.75, 0.75, 0.75, 0.75, 0.8125, 0.7, 0.8125, 0.7, 0.75, 0.7, 0.75, 0.7, 0.8125, 0.65, 0.8125, 0.65, 0.75, 0.65, 0.75, 0.65, 0.8125, 0.6, 0.8125, 0.6, 0.75, 0.6, 0.75, 0.6, 0.8125, 0.55, 0.8125, 0.55, 0.75, 0.55, 0.75, 0.55, 0.8125, 0.5, 0.8125, 0.5, 0.75, 0.5, 0.75, 0.5, 0.8125, 0.45, 0.8125, 0.45, 0.75, 0.45, 0.75, 0.45, 0.8125, 0.4, 0.8125, 0.4, 0.75, 0.4, 0.75, 0.4, 0.8125, 0.35, 0.8125, 0.35, 0.75, 0.35, 0.75, 0.35, 0.8125, 0.3, 0.8125, 0.3, 0.75, 0.3, 0.75, 0.3, 0.8125, 0.25, 0.8125, 0.25, 0.75, 0.25, 0.75, 0.25, 0.8125, 0.2, 0.8125, 0.2, 0.75, 0.2, 0.75, 0.2, 0.8125, 0.15, 0.8125, 0.15, 0.75, 0.15, 0.75, 0.15, 0.8125, 0.1, 0.8125, 0.1, 0.75, 0.1, 0.75, 0.1, 0.8125, 0.05, 0.8125, 0.05, 0.75, 0.05, 0.75, 0.05, 0.8125, -1.565e-07, 0.8125, -1.565e-07, 0.75, 0.95, 0.6562, 1.0, 0.6562, 1.0, 0.6562, 0.95, 0.6562, 0.7, 0.6875, 0.65, 0.6875, 0.65, 0.6875, 0.7, 0.6875, 0.6, 0.8125, 0.65, 0.8125, 0.65, 0.8125, 0.6, 0.8125, 0.9, 0.6562, 0.95, 0.6562, 0.95, 0.6562, 0.9, 0.6562, 0.05, 0.843, -1.565e-07, 0.843, -1.565e-07, 0.843, 0.05, 0.843, 0.75, 0.6875, 0.7, 0.6875, 0.7, 0.6875, 0.75, 0.6875, 0.65, 0.8125, 0.7, 0.8125, 0.7, 0.8125, 0.65, 0.8125, 0.85, 0.6562, 0.9, 0.6562, 0.9, 0.6562, 0.85, 0.6562, 0.1, 0.843, 0.05, 0.843, 0.05, 0.843, 0.1, 0.843, 0.8, 0.6875, 0.75, 0.6875, 0.75, 0.6875, 0.8, 0.6875, 0.7, 0.8125, 0.75, 0.8125, 0.75, 0.8125, 0.7, 0.8125, 0.8, 0.6562, 0.85, 0.6562, 0.85, 0.6562, 0.8, 0.6562, 0.15, 0.843, 0.1, 0.843, 0.1, 0.843, 0.15, 0.843, 0.85, 0.6875, 0.8, 0.6875, 0.8, 0.6875, 0.85, 0.6875, 0.75, 0.8125, 0.8, 0.8125, 0.8, 0.8125, 0.75, 0.8125, 0.75, 0.6562, 0.8, 0.6562, 0.8, 0.6562, 0.75, 0.6562, 0.2, 0.843, 0.15, 0.843, 0.15, 0.843, 0.2, 0.843, 0.9, 0.6875, 0.85, 0.6875, 0.85, 0.6875, 0.9, 0.6875, 0.8, 0.8125, 0.85, 0.8125, 0.85, 0.8125, 0.8, 0.8125, 0.7, 0.6562, 0.75, 0.6562, 0.75, 0.6562, 0.7, 0.6562, 0.25, 0.843, 0.2, 0.843, 0.2, 0.843, 0.25, 0.843, 0.95, 0.6875, 0.9, 0.6875, 0.9, 0.6875, 0.95, 0.6875, 0.85, 0.8125, 0.9, 0.8125, 0.9, 0.8125, 0.85, 0.8125, 0.65, 0.6562, 0.7, 0.6562, 0.7, 0.6562, 0.65, 0.6562, 0.3, 0.843, 0.25, 0.843, 0.25, 0.843, 0.3, 0.843, 1.0, 0.6875, 0.95, 0.6875, 0.95, 0.6875, 1.0, 0.6875, 0.9, 0.8125, 0.95, 0.8125, 0.95, 0.8125, 0.9, 0.8125, 0.6, 0.6562, 0.65, 0.6562, 0.65, 0.6562, 0.6, 0.6562, 0.35, 0.843, 0.3, 0.843, 0.3, 0.843, 0.35, 0.843, 0.95, 0.8125, 1.0, 0.8125, 1.0, 0.8125, 0.95, 0.8125, 0.55, 0.6562, 0.6, 0.6562, 0.6, 0.6562, 0.55, 0.6562, 0.4, 0.843, 0.35, 0.843, 0.35, 0.843, 0.4, 0.843, 0.5, 0.6562, 0.55, 0.6562, 0.55, 0.6562, 0.5, 0.6562, 0.45, 0.843, 0.4, 0.843, 0.4, 0.843, 0.45, 0.843, 0.45, 0.6562, 0.5, 0.6562, 0.5, 0.6562, 0.45, 0.6562, 0.5, 0.843, 0.45, 0.843, 0.45, 0.843, 0.5, 0.843, 0.4, 0.6562, 0.45, 0.6562, 0.45, 0.6562, 0.4, 0.6562, 0.55, 0.843, 0.5, 0.843, 0.5, 0.843, 0.55, 0.843, 0.35, 0.6562, 0.4, 0.6562, 0.4, 0.6562, 0.35, 0.6562, 0.6, 0.843, 0.55, 0.843, 0.55, 0.843, 0.6, 0.843, 0.05, 0.625, 0.05, 0.6563, -1.565e-07, 0.6562, -1.565e-07, 0.625, 0.1, 0.625, 0.1, 0.6563, 0.05, 0.6563, 0.05, 0.625, 0.15, 0.625, 0.15, 0.6562, 0.1, 0.6563, 0.1, 0.625, 0.2, 0.625, 0.2, 0.6562, 0.15, 0.6562, 0.15, 0.625, 0.25, 0.625, 0.25, 0.6562, 0.2, 0.6562, 0.2, 0.625, 0.3, 0.625, 0.3, 0.6562, 0.25, 0.6562, 0.25, 0.625, 0.35, 0.625, 0.35, 0.6562, 0.3, 0.6562, 0.3, 0.625, 0.4, 0.625, 0.4, 0.6562, 0.35, 0.6562, 0.35, 0.625, 0.45, 0.625, 0.45, 0.6562, 0.4, 0.6562, 0.4, 0.625, 0.5, 0.625, 0.5, 0.6562, 0.45, 0.6562, 0.45, 0.625, 0.55, 0.625, 0.55, 0.6562, 0.5, 0.6562, 0.5, 0.625, 0.6, 0.625, 0.6, 0.6562, 0.55, 0.6562, 0.55, 0.625, 0.65, 0.625, 0.65, 0.6562, 0.6, 0.6562, 0.6, 0.625, 0.7, 0.625, 0.7, 0.6562, 0.65, 0.6562, 0.65, 0.625, 0.75, 0.625, 0.75, 0.6562, 0.7, 0.6562, 0.7, 0.625, 0.8, 0.625, 0.8, 0.6562, 0.75, 0.6562, 0.75, 0.625, 0.85, 0.625, 0.85, 0.6562, 0.8, 0.6562, 0.8, 0.625, 0.9, 0.625, 0.9, 0.6562, 0.85, 0.6562, 0.85, 0.625, 0.95, 0.625, 0.95, 0.6562, 0.9, 0.6562, 0.9, 0.625, 1.0, 0.625, 1.0, 0.6562, 0.95, 0.6562, 0.95, 0.625, 0.15, 0.6875, 0.1, 0.6875, 0.1, 0.6875, 0.15, 0.6875, 0.2, 0.6562, 0.25, 0.6562, 0.25, 0.6562, 0.2, 0.6562, 0.65, 0.8125, 0.7, 0.8125, 0.7, 0.8125, 0.65, 0.8125, 0.45, 0.843, 0.4, 0.843, 0.4, 0.843, 0.45, 0.843, 0.2, 0.6875, 0.15, 0.6875, 0.15, 0.6875, 0.2, 0.6875, 0.15, 0.6562, 0.2, 0.6562, 0.2, 0.6562, 0.15, 0.6562, 0.7, 0.8125, 0.75, 0.8125, 0.75, 0.8125, 0.7, 0.8125, 0.5, 0.843, 0.45, 0.843, 0.45, 0.843, 0.5, 0.843, 0.25, 0.6875, 0.2, 0.6875, 0.2, 0.6875, 0.25, 0.6875, 0.1, 0.6563, 0.15, 0.6562, 0.15, 0.6562, 0.1, 0.6563, 0.75, 0.8125, 0.8, 0.8125, 0.8, 0.8125, 0.75, 0.8125, 0.55, 0.843, 0.5, 0.843, 0.5, 0.843, 0.55, 0.843, 0.3, 0.6875, 0.25, 0.6875, 0.25, 0.6875, 0.3, 0.6875, 0.05, 0.6563, 0.1, 0.6563, 0.1, 0.6563, 0.05, 0.6563, 0.8, 0.8125, 0.85, 0.8125, 0.85, 0.8125, 0.8, 0.8125, 0.6, 0.843, 0.55, 0.843, 0.55, 0.843, 0.6, 0.843, 0.35, 0.6875, 0.3, 0.6875, 0.3, 0.6875, 0.35, 0.6875, -1.565e-07, 0.6562, 0.05, 0.6563, 0.05, 0.6563, -1.565e-07, 0.6562, 0.85, 0.8125, 0.9, 0.8125, 0.9, 0.8125, 0.85, 0.8125, 0.65, 0.843, 0.6, 0.843, 0.6, 0.843, 0.65, 0.843, 0.4, 0.6875, 0.35, 0.6875, 0.35, 0.6875, 0.4, 0.6875, 0.9, 0.8125, 0.95, 0.8125, 0.95, 0.8125, 0.9, 0.8125, 0.7, 0.843, 0.65, 0.843, 0.65, 0.843, 0.7, 0.843, 0.45, 0.6875, 0.4, 0.6875, 0.4, 0.6875, 0.45, 0.6875, 0.95, 0.8125, 1.0, 0.8125, 1.0, 0.8125, 0.95, 0.8125, 0.75, 0.843, 0.7, 0.843, 0.7, 0.843, 0.75, 0.843, 0.5, 0.6875, 0.45, 0.6875, 0.45, 0.6875, 0.5, 0.6875, 0.8, 0.843, 0.75, 0.843, 0.75, 0.843, 0.8, 0.843, 0.55, 0.6875, 0.5, 0.6875, 0.5, 0.6875, 0.55, 0.6875, 0.85, 0.843, 0.8, 0.843, 0.8, 0.843, 0.85, 0.843, 0.6, 0.6875, 0.55, 0.6875, 0.55, 0.6875, 0.6, 0.6875, 0.9, 0.843, 0.85, 0.843, 0.85, 0.843, 0.9, 0.843, 0.65, 0.6875, 0.6, 0.6875, 0.6, 0.6875, 0.65, 0.6875, 0.95, 0.843, 0.9, 0.843, 0.9, 0.843, 0.95, 0.843, 0.7, 0.6875, 0.65, 0.6875, 0.65, 0.6875, 0.7, 0.6875, 0.95, 0.6562, 1.0, 0.6562, 1.0, 0.6562, 0.95, 0.6562, 1.0, 0.843, 0.95, 0.843, 0.95, 0.843, 1.0, 0.843, 0.75, 0.6875, 0.7, 0.6875, 0.7, 0.6875, 0.75, 0.6875, 0.9, 0.6562, 0.95, 0.6562, 0.95, 0.6562, 0.9, 0.6562, 0.8, 0.6875, 0.75, 0.6875, 0.75, 0.6875, 0.8, 0.6875, 0.55, 0.8125, 0.6, 0.8125, 0.6, 0.8125, 0.55, 0.8125, 0.65, 0.6875, 0.6, 0.6875, 0.6, 0.6875, 0.65, 0.6875, 0.5, 0.8125, 0.55, 0.8125, 0.55, 0.8125, 0.5, 0.8125, 0.6, 0.6875, 0.55, 0.6875, 0.55, 0.6875, 0.6, 0.6875, 0.45, 0.8125, 0.5, 0.8125, 0.5, 0.8125, 0.45, 0.8125, 0.55, 0.6875, 0.5, 0.6875, 0.5, 0.6875, 0.55, 0.6875, 0.4, 0.8125, 0.45, 0.8125, 0.45, 0.8125, 0.4, 0.8125, 0.5, 0.6875, 0.45, 0.6875, 0.45, 0.6875, 0.5, 0.6875, 0.35, 0.8125, 0.4, 0.8125, 0.4, 0.8125, 0.35, 0.8125, 0.45, 0.6875, 0.4, 0.6875, 0.4, 0.6875, 0.45, 0.6875, 0.3, 0.8125, 0.35, 0.8125, 0.35, 0.8125, 0.3, 0.8125, 0.4, 0.6875, 0.35, 0.6875, 0.35, 0.6875, 0.4, 0.6875, 1.0, 0.843, 0.95, 0.843, 0.95, 0.843, 1.0, 0.843, 0.25, 0.8125, 0.3, 0.8125, 0.3, 0.8125, 0.25, 0.8125, 0.35, 0.6875, 0.3, 0.6875, 0.3, 0.6875, 0.35, 0.6875, 0.95, 0.843, 0.9, 0.843, 0.9, 0.843, 0.95, 0.843, 0.2, 0.8125, 0.25, 0.8125, 0.25, 0.8125, 0.2, 0.8125, -1.565e-07, 0.6562, 0.05, 0.6563, 0.05, 0.6563, -1.565e-07, 0.6562, 0.3, 0.6875, 0.25, 0.6875, 0.25, 0.6875, 0.3, 0.6875, 0.9, 0.843, 0.85, 0.843, 0.85, 0.843, 0.9, 0.843, 0.15, 0.8125, 0.2, 0.8125, 0.2, 0.8125, 0.15, 0.8125, 0.05, 0.6563, 0.1, 0.6563, 0.1, 0.6563, 0.05, 0.6563, 0.25, 0.6875, 0.2, 0.6875, 0.2, 0.6875, 0.25, 0.6875, 0.85, 0.843, 0.8, 0.843, 0.8, 0.843, 0.85, 0.843, 0.1, 0.8125, 0.15, 0.8125, 0.15, 0.8125, 0.1, 0.8125, 0.1, 0.6563, 0.15, 0.6562, 0.15, 0.6562, 0.1, 0.6563, 0.2, 0.6875, 0.15, 0.6875, 0.15, 0.6875, 0.2, 0.6875, 0.8, 0.843, 0.75, 0.843, 0.75, 0.843, 0.8, 0.843, 0.05, 0.8125, 0.1, 0.8125, 0.1, 0.8125, 0.05, 0.8125, 0.15, 0.6562, 0.2, 0.6562, 0.2, 0.6562, 0.15, 0.6562, 0.15, 0.6875, 0.1, 0.6875, 0.1, 0.6875, 0.15, 0.6875, 0.75, 0.843, 0.7, 0.843, 0.7, 0.843, 0.75, 0.843, -1.565e-07, 0.8125, 0.05, 0.8125, 0.05, 0.8125, -1.565e-07, 0.8125, 0.2, 0.6562, 0.25, 0.6562, 0.25, 0.6562, 0.2, 0.6562, 0.1, 0.6875, 0.05, 0.6875, 0.05, 0.6875, 0.1, 0.6875, 0.7, 0.843, 0.65, 0.843, 0.65, 0.843, 0.7, 0.843, 0.25, 0.6562, 0.3, 0.6562, 0.3, 0.6562, 0.25, 0.6562, 0.05, 0.6875, -1.565e-07, 0.6875, -1.565e-07, 0.6875, 0.05, 0.6875, 0.65, 0.843, 0.6, 0.843, 0.6, 0.843, 0.65, 0.843, 0.3, 0.6562, 0.35, 0.6562, 0.35, 0.6562, 0.3, 0.6562, 0.1, 0.6563, 0.15, 0.6562, 0.15, 0.6562, 0.1, 0.6563, 0.75, 0.8125, 0.8, 0.8125, 0.8, 0.8125, 0.75, 0.8125, 0.55, 0.843, 0.5, 0.843, 0.5, 0.843, 0.55, 0.843, 0.3, 0.6875, 0.25, 0.6875, 0.25, 0.6875, 0.3, 0.6875, 0.05, 0.6563, 0.1, 0.6563, 0.1, 0.6563, 0.05, 0.6563, 0.8, 0.8125, 0.85, 0.8125, 0.85, 0.8125, 0.8, 0.8125, 0.6, 0.843, 0.55, 0.843, 0.55, 0.843, 0.6, 0.843, 0.35, 0.6875, 0.3, 0.6875, 0.3, 0.6875, 0.35, 0.6875, -1.565e-07, 0.6562, 0.05, 0.6563, 0.05, 0.6563, -1.565e-07, 0.6562, 0.85, 0.8125, 0.9, 0.8125, 0.9, 0.8125, 0.85, 0.8125, 0.65, 0.843, 0.6, 0.843, 0.6, 0.843, 0.65, 0.843, 0.4, 0.6875, 0.35, 0.6875, 0.35, 0.6875, 0.4, 0.6875, 0.9, 0.8125, 0.95, 0.8125, 0.95, 0.8125, 0.9, 0.8125, 0.7, 0.843, 0.65, 0.843, 0.65, 0.843, 0.7, 0.843, 0.45, 0.6875, 0.4, 0.6875, 0.4, 0.6875, 0.45, 0.6875, 0.95, 0.8125, 1.0, 0.8125, 1.0, 0.8125, 0.95, 0.8125, 0.75, 0.843, 0.7, 0.843, 0.7, 0.843, 0.75, 0.843, 0.5, 0.6875, 0.45, 0.6875, 0.45, 0.6875, 0.5, 0.6875, 0.8, 0.843, 0.75, 0.843, 0.75, 0.843, 0.8, 0.843, 0.55, 0.6875, 0.5, 0.6875, 0.5, 0.6875, 0.55, 0.6875, 0.85, 0.843, 0.8, 0.843, 0.8, 0.843, 0.85, 0.843, 0.6, 0.6875, 0.55, 0.6875, 0.55, 0.6875, 0.6, 0.6875, 0.9, 0.843, 0.85, 0.843, 0.85, 0.843, 0.9, 0.843, 0.65, 0.6875, 0.6, 0.6875, 0.6, 0.6875, 0.65, 0.6875, 0.95, 0.843, 0.9, 0.843, 0.9, 0.843, 0.95, 0.843, 0.7, 0.6875, 0.65, 0.6875, 0.65, 0.6875, 0.7, 0.6875, 0.95, 0.6562, 1.0, 0.6562, 1.0, 0.6562, 0.95, 0.6562, 1.0, 0.843, 0.95, 0.843, 0.95, 0.843, 1.0, 0.843, 0.75, 0.6875, 0.7, 0.6875, 0.7, 0.6875, 0.75, 0.6875, 0.9, 0.6562, 0.95, 0.6562, 0.95, 0.6562, 0.9, 0.6562, 0.8, 0.6875, 0.75, 0.6875, 0.75, 0.6875, 0.8, 0.6875, 0.85, 0.6562, 0.9, 0.6562, 0.9, 0.6562, 0.85, 0.6562, -1.565e-07, 0.8125, 0.05, 0.8125, 0.05, 0.8125, -1.565e-07, 0.8125, 0.85, 0.6875, 0.8, 0.6875, 0.8, 0.6875, 0.85, 0.6875, 0.8, 0.6562, 0.85, 0.6562, 0.85, 0.6562, 0.8, 0.6562, 0.05, 0.8125, 0.1, 0.8125, 0.1, 0.8125, 0.05, 0.8125, 0.9, 0.6875, 0.85, 0.6875, 0.85, 0.6875, 0.9, 0.6875, 0.75, 0.6562, 0.8, 0.6562, 0.8, 0.6562, 0.75, 0.6562, 0.1, 0.8125, 0.15, 0.8125, 0.15, 0.8125, 0.1, 0.8125, 0.95, 0.6875, 0.9, 0.6875, 0.9, 0.6875, 0.95, 0.6875, 0.4, 0.843, 0.35, 0.843, 0.35, 0.843, 0.4, 0.843, 0.6, 0.8125, 0.65, 0.8125, 0.65, 0.8125, 0.6, 0.8125, 0.25, 0.6562, 0.3, 0.6562, 0.3, 0.6562, 0.25, 0.6562, 0.1, 0.6875, 0.05, 0.6875, 0.05, 0.6875, 0.1, 0.6875, 0.35, 0.843, 0.3, 0.843, 0.3, 0.843, 0.35, 0.843, 0.55, 0.8125, 0.6, 0.8125, 0.6, 0.8125, 0.55, 0.8125, 0.3, 0.6562, 0.35, 0.6562, 0.35, 0.6562, 0.3, 0.6562, 0.05, 0.6875, -1.565e-07, 0.6875, -1.565e-07, 0.6875, 0.05, 0.6875, 0.3, 0.843, 0.25, 0.843, 0.25, 0.843, 0.3, 0.843, 0.5, 0.8125, 0.55, 0.8125, 0.55, 0.8125, 0.5, 0.8125, 0.35, 0.6562, 0.4, 0.6562, 0.4, 0.6562, 0.35, 0.6562, 0.25, 0.843, 0.2, 0.843, 0.2, 0.843, 0.25, 0.843, 0.45, 0.8125, 0.5, 0.8125, 0.5, 0.8125, 0.45, 0.8125, 0.4, 0.6562, 0.45, 0.6562, 0.45, 0.6562, 0.4, 0.6562, 0.2, 0.843, 0.15, 0.843, 0.15, 0.843, 0.2, 0.843, 0.4, 0.8125, 0.45, 0.8125, 0.45, 0.8125, 0.4, 0.8125, 0.45, 0.6562, 0.5, 0.6562, 0.5, 0.6562, 0.45, 0.6562, 0.15, 0.843, 0.1, 0.843, 0.1, 0.843, 0.15, 0.843, 0.35, 0.8125, 0.4, 0.8125, 0.4, 0.8125, 0.35, 0.8125, 0.5, 0.6562, 0.55, 0.6562, 0.55, 0.6562, 0.5, 0.6562, 0.1, 0.843, 0.05, 0.843, 0.05, 0.843, 0.1, 0.843, 0.3, 0.8125, 0.35, 0.8125, 0.35, 0.8125, 0.3, 0.8125, 0.55, 0.6562, 0.6, 0.6562, 0.6, 0.6562, 0.55, 0.6562, 0.05, 0.843, -1.565e-07, 0.843, -1.565e-07, 0.843, 0.05, 0.843, 0.25, 0.8125, 0.3, 0.8125, 0.3, 0.8125, 0.25, 0.8125, 0.6, 0.6562, 0.65, 0.6562, 0.65, 0.6562, 0.6, 0.6562, 0.2, 0.8125, 0.25, 0.8125, 0.25, 0.8125, 0.2, 0.8125, 0.65, 0.6562, 0.7, 0.6562, 0.7, 0.6562, 0.65, 0.6562, 1.0, 0.6875, 0.95, 0.6875, 0.95, 0.6875, 1.0, 0.6875, 0.15, 0.8125, 0.2, 0.8125, 0.2, 0.8125, 0.15, 0.8125, 0.7, 0.6562, 0.75, 0.6562, 0.75, 0.6562, 0.7, 0.6562, 0.95, 0.6875, 0.9, 0.6875, 0.9, 0.6875, 0.95, 0.6875, 0.1, 0.8125, 0.15, 0.8125, 0.15, 0.8125, 0.1, 0.8125, 0.75, 0.6562, 0.8, 0.6562, 0.8, 0.6562, 0.75, 0.6562, 0.9, 0.6875, 0.85, 0.6875, 0.85, 0.6875, 0.9, 0.6875, 0.05, 0.8125, 0.1, 0.8125, 0.1, 0.8125, 0.05, 0.8125, 0.8, 0.6562, 0.85, 0.6562, 0.85, 0.6562, 0.8, 0.6562, 0.85, 0.6875, 0.8, 0.6875, 0.8, 0.6875, 0.85, 0.6875, -1.565e-07, 0.8125, 0.05, 0.8125, 0.05, 0.8125, -1.565e-07, 0.8125, 0.85, 0.6562, 0.9, 0.6562, 0.9, 0.6562, 0.85, 0.6562, 1.0, 0.8278, 1.0, 0.843, 0.95, 0.843, 0.95, 0.8278, 0.95, 0.8278, 0.95, 0.843, 0.9, 0.843, 0.9, 0.8278, 0.9, 0.8278, 0.9, 0.843, 0.85, 0.843, 0.85, 0.8278, 0.85, 0.8278, 0.85, 0.843, 0.8, 0.843, 0.8, 0.8278, 0.8, 0.8278, 0.8, 0.843, 0.75, 0.843, 0.75, 0.8278, 0.75, 0.8278, 0.75, 0.843, 0.7, 0.843, 0.7, 0.8278, 0.7, 0.8278, 0.7, 0.843, 0.65, 0.843, 0.65, 0.8278, 0.65, 0.8278, 0.65, 0.843, 0.6, 0.843, 0.6, 0.8278, 0.6, 0.8278, 0.6, 0.843, 0.55, 0.843, 0.55, 0.8278, 0.55, 0.8278, 0.55, 0.843, 0.5, 0.843, 0.5, 0.8278, 0.5, 0.8278, 0.5, 0.843, 0.45, 0.843, 0.45, 0.8278, 0.45, 0.8278, 0.45, 0.843, 0.4, 0.843, 0.4, 0.8278, 0.4, 0.8278, 0.4, 0.843, 0.35, 0.843, 0.35, 0.8278, 0.35, 0.8278, 0.35, 0.843, 0.3, 0.843, 0.3, 0.8278, 0.3, 0.8278, 0.3, 0.843, 0.25, 0.843, 0.25, 0.8278, 0.25, 0.8278, 0.25, 0.843, 0.2, 0.843, 0.2, 0.8278, 0.2, 0.8278, 0.2, 0.843, 0.15, 0.843, 0.15, 0.8278, 0.15, 0.8278, 0.15, 0.843, 0.1, 0.843, 0.1, 0.8278, 0.1, 0.8278, 0.1, 0.843, 0.05, 0.843, 0.05, 0.8278, 0.05, 0.8278, 0.05, 0.843, -1.565e-07, 0.843, -1.565e-07, 0.8278, 1.0, 0.6719, 1.0, 0.6875, 0.95, 0.6875, 0.95, 0.6719, 0.95, 0.6719, 0.95, 0.6875, 0.9, 0.6875, 0.9, 0.6719, 0.9, 0.6719, 0.9, 0.6875, 0.85, 0.6875, 0.85, 0.6719, 0.85, 0.6719, 0.85, 0.6875, 0.8, 0.6875, 0.8, 0.6719, 0.8, 0.6719, 0.8, 0.6875, 0.75, 0.6875, 0.75, 0.6719, 0.75, 0.6719, 0.75, 0.6875, 0.7, 0.6875, 0.7, 0.6719, 0.7, 0.6719, 0.7, 0.6875, 0.65, 0.6875, 0.65, 0.6719, 0.65, 0.6719, 0.65, 0.6875, 0.6, 0.6875, 0.6, 0.6719, 0.6, 0.6719, 0.6, 0.6875, 0.55, 0.6875, 0.55, 0.6719, 0.55, 0.6719, 0.55, 0.6875, 0.5, 0.6875, 0.5, 0.6719, 0.5, 0.6719, 0.5, 0.6875, 0.45, 0.6875, 0.45, 0.6719, 0.45, 0.6719, 0.45, 0.6875, 0.4, 0.6875, 0.4, 0.6719, 0.4, 0.6719, 0.4, 0.6875, 0.35, 0.6875, 0.35, 0.6719, 0.35, 0.6719, 0.35, 0.6875, 0.3, 0.6875, 0.3, 0.6719, 0.3, 0.6719, 0.3, 0.6875, 0.25, 0.6875, 0.25, 0.6719, 0.25, 0.6719, 0.25, 0.6875, 0.2, 0.6875, 0.2, 0.6719, 0.2, 0.6719, 0.2, 0.6875, 0.15, 0.6875, 0.15, 0.6719, 0.15, 0.6719, 0.15, 0.6875, 0.1, 0.6875, 0.1, 0.6719, 0.1, 0.6719, 0.1, 0.6875, 0.05, 0.6875, 0.05, 0.6719, 0.05, 0.6719, 0.05, 0.6875, -1.565e-07, 0.6875, -1.565e-07, 0.6719, 0.25, 0.6875, 0.2, 0.6875, 0.2, 0.6875, 0.25, 0.6875, 0.5, 0.843, 0.45, 0.843, 0.45, 0.843, 0.5, 0.843, 0.7, 0.8125, 0.75, 0.8125, 0.75, 0.8125, 0.7, 0.8125, 0.15, 0.6562, 0.2, 0.6562, 0.2, 0.6562, 0.15, 0.6562, 0.2, 0.6875, 0.15, 0.6875, 0.15, 0.6875, 0.2, 0.6875, 0.45, 0.843, 0.4, 0.843, 0.4, 0.843, 0.45, 0.843, 0.65, 0.8125, 0.7, 0.8125, 0.7, 0.8125, 0.65, 0.8125, 0.2, 0.6562, 0.25, 0.6562, 0.25, 0.6562, 0.2, 0.6562, 0.15, 0.6875, 0.1, 0.6875, 0.1, 0.6875, 0.15, 0.6875, 0.4, 0.843, 0.35, 0.843, 0.35, 0.843, 0.4, 0.843, 0.6, 0.8125, 0.65, 0.8125, 0.65, 0.8125, 0.6, 0.8125, 0.25, 0.6562, 0.3, 0.6562, 0.3, 0.6562, 0.25, 0.6562, 0.1, 0.6875, 0.05, 0.6875, 0.05, 0.6875, 0.1, 0.6875, 0.35, 0.843, 0.3, 0.843, 0.3, 0.843, 0.35, 0.843, 0.55, 0.8125, 0.6, 0.8125, 0.6, 0.8125, 0.55, 0.8125, 0.3, 0.6562, 0.35, 0.6562, 0.35, 0.6562, 0.3, 0.6562, 0.05, 0.6875, -1.565e-07, 0.6875, -1.565e-07, 0.6875, 0.05, 0.6875, 0.3, 0.843, 0.25, 0.843, 0.25, 0.843, 0.3, 0.843, 0.5, 0.8125, 0.55, 0.8125, 0.55, 0.8125, 0.5, 0.8125, 0.35, 0.6562, 0.4, 0.6562, 0.4, 0.6562, 0.35, 0.6562, 0.25, 0.843, 0.2, 0.843, 0.2, 0.843, 0.25, 0.843, 0.45, 0.8125, 0.5, 0.8125, 0.5, 0.8125, 0.45, 0.8125, 0.4, 0.6562, 0.45, 0.6562, 0.45, 0.6562, 0.4, 0.6562, 0.2, 0.843, 0.15, 0.843, 0.15, 0.843, 0.2, 0.843, 0.4, 0.8125, 0.45, 0.8125, 0.45, 0.8125, 0.4, 0.8125, 0.45, 0.6562, 0.5, 0.6562, 0.5, 0.6562, 0.45, 0.6562, 0.15, 0.843, 0.1, 0.843, 0.1, 0.843, 0.15, 0.843, 0.35, 0.8125, 0.4, 0.8125, 0.4, 0.8125, 0.35, 0.8125, 0.5, 0.6562, 0.55, 0.6562, 0.55, 0.6562, 0.5, 0.6562, 0.1, 0.843, 0.05, 0.843, 0.05, 0.843, 0.1, 0.843, 0.3, 0.8125, 0.35, 0.8125, 0.35, 0.8125, 0.3, 0.8125, 0.55, 0.6562, 0.6, 0.6562, 0.6, 0.6562, 0.55, 0.6562, 0.05, 0.843, -1.565e-07, 0.843, -1.565e-07, 0.843, 0.05, 0.843, 0.25, 0.8125, 0.3, 0.8125, 0.3, 0.8125, 0.25, 0.8125, 0.6, 0.6562, 0.65, 0.6562, 0.65, 0.6562, 0.6, 0.6562, 0.2, 0.8125, 0.25, 0.8125, 0.25, 0.8125, 0.2, 0.8125, 0.65, 0.6562, 0.7, 0.6562, 0.7, 0.6562, 0.65, 0.6562, 1.0, 0.6875, 0.95, 0.6875, 0.95, 0.6875, 1.0, 0.6875, 0.15, 0.8125, 0.2, 0.8125, 0.2, 0.8125, 0.15, 0.8125, 0.7, 0.6562, 0.75, 0.6562, 0.75, 0.6562, 0.7, 0.6562, 0.05, 0.6563, 0.05, 0.6719, -1.565e-07, 0.6719, -1.565e-07, 0.6562, 0.1, 0.6563, 0.1, 0.6719, 0.05, 0.6719, 0.05, 0.6563, 0.15, 0.6562, 0.15, 0.6719, 0.1, 0.6719, 0.1, 0.6563, 0.2, 0.6562, 0.2, 0.6719, 0.15, 0.6719, 0.15, 0.6562, 0.25, 0.6562, 0.25, 0.6719, 0.2, 0.6719, 0.2, 0.6562, 0.3, 0.6562, 0.3, 0.6719, 0.25, 0.6719, 0.25, 0.6562, 0.35, 0.6562, 0.35, 0.6719, 0.3, 0.6719, 0.3, 0.6562, 0.4, 0.6562, 0.4, 0.6719, 0.35, 0.6719, 0.35, 0.6562, 0.45, 0.6562, 0.45, 0.6719, 0.4, 0.6719, 0.4, 0.6562, 0.5, 0.6562, 0.5, 0.6719, 0.45, 0.6719, 0.45, 0.6562, 0.55, 0.6562, 0.55, 0.6719, 0.5, 0.6719, 0.5, 0.6562, 0.6, 0.6562, 0.6, 0.6719, 0.55, 0.6719, 0.55, 0.6562, 0.65, 0.6562, 0.65, 0.6719, 0.6, 0.6719, 0.6, 0.6562, 0.7, 0.6562, 0.7, 0.6719, 0.65, 0.6719, 0.65, 0.6562, 0.75, 0.6562, 0.75, 0.6719, 0.7, 0.6719, 0.7, 0.6562, 0.8, 0.6562, 0.8, 0.6719, 0.75, 0.6719, 0.75, 0.6562, 0.85, 0.6562, 0.85, 0.6719, 0.8, 0.6719, 0.8, 0.6562, 0.9, 0.6562, 0.9, 0.6719, 0.85, 0.6719, 0.85, 0.6562, 0.95, 0.6562, 0.95, 0.6719, 0.9, 0.6719, 0.9, 0.6562, 1.0, 0.6562, 1.0, 0.6719, 0.95, 0.6719, 0.95, 0.6562, 0.05, 0.8125, 0.05, 0.8278, -1.565e-07, 0.8278, -1.565e-07, 0.8125, 0.1, 0.8125, 0.1, 0.8278, 0.05, 0.8278, 0.05, 0.8125, 0.15, 0.8125, 0.15, 0.8278, 0.1, 0.8278, 0.1, 0.8125, 0.2, 0.8125, 0.2, 0.8278, 0.15, 0.8278, 0.15, 0.8125, 0.25, 0.8125, 0.25, 0.8278, 0.2, 0.8278, 0.2, 0.8125, 0.3, 0.8125, 0.3, 0.8278, 0.25, 0.8278, 0.25, 0.8125, 0.35, 0.8125, 0.35, 0.8278, 0.3, 0.8278, 0.3, 0.8125, 0.4, 0.8125, 0.4, 0.8278, 0.35, 0.8278, 0.35, 0.8125, 0.45, 0.8125, 0.45, 0.8278, 0.4, 0.8278, 0.4, 0.8125, 0.5, 0.8125, 0.5, 0.8278, 0.45, 0.8278, 0.45, 0.8125, 0.55, 0.8125, 0.55, 0.8278, 0.5, 0.8278, 0.5, 0.8125, 0.6, 0.8125, 0.6, 0.8278, 0.55, 0.8278, 0.55, 0.8125, 0.65, 0.8125, 0.65, 0.8278, 0.6, 0.8278, 0.6, 0.8125, 0.7, 0.8125, 0.7, 0.8278, 0.65, 0.8278, 0.65, 0.8125, 0.75, 0.8125, 0.75, 0.8278, 0.7, 0.8278, 0.7, 0.8125, 0.8, 0.8125, 0.8, 0.8278, 0.75, 0.8278, 0.75, 0.8125, 0.85, 0.8125, 0.85, 0.8278, 0.8, 0.8278, 0.8, 0.8125, 0.9, 0.8125, 0.9, 0.8278, 0.85, 0.8278, 0.85, 0.8125, 0.95, 0.8125, 0.95, 0.8278, 0.9, 0.8278, 0.9, 0.8125, 1.0, 0.8125, 1.0, 0.8278, 0.95, 0.8278, 0.95, 0.8125, 0.75, 0.49, 0.8242, 0.4783, 0.8911, 0.4442, 0.9442, 0.3911, 0.9783, 0.3242, 0.99, 0.25, 0.9783, 0.1758, 0.9442, 0.1089, 0.8911, 0.05584, 0.8242, 0.02175, 0.75, 0.01, 0.6758, 0.02175, 0.6089, 0.05584, 0.5558, 0.1089, 0.5217, 0.1758, 0.51, 0.25, 0.5217, 0.3242, 0.5558, 0.3911, 0.6089, 0.4442, 0.6758, 0.4783, 0.5, 0.5, 0.45, 0.5, 0.45, 0.5, 0.5, 0.5, 0.25, 0.5, 0.2, 0.5, 0.2, 0.5, 0.25, 0.5, 0.85, 0.5, 0.8, 0.5, 0.8, 0.5, 0.85, 0.5, 0.6, 0.5, 0.55, 0.5, 0.55, 0.5, 0.6, 0.5, 0.35, 0.5, 0.3, 0.5, 0.3, 0.5, 0.35, 0.5, 0.1, 0.5, 0.05, 0.5, 0.05, 0.5, 0.1, 0.5, 0.95, 0.5, 0.9, 0.5, 0.9, 0.5, 0.95, 0.5, 0.7, 0.5, 0.65, 0.5, 0.65, 0.5, 0.7, 0.5, 0.45, 0.5, 0.4, 0.5, 0.4, 0.5, 0.45, 0.5, 0.2, 0.5, 0.15, 0.5, 0.15, 0.5, 0.2, 0.5, 0.8, 0.5, 0.75, 0.5, 0.75, 0.5, 0.8, 0.5, 0.55, 0.5, 0.5, 0.5, 0.5, 0.5, 0.55, 0.5, 0.3, 0.5, 0.25, 0.5, 0.25, 0.5, 0.3, 0.5, 0.05, 0.5, -1.565e-07, 0.5, -1.565e-07, 0.5, 0.05, 0.5, 0.9, 0.5, 0.85, 0.5, 0.85, 0.5, 0.9, 0.5, 0.65, 0.5, 0.6, 0.5, 0.6, 0.5, 0.65, 0.5, 1.0, 0.5, 0.95, 0.5, 0.95, 0.5, 1.0, 0.5, 0.4, 0.5, 0.35, 0.5, 0.35, 0.5, 0.4, 0.5, 0.15, 0.5, 0.1, 0.5, 0.1, 0.5, 0.15, 0.5, 0.8182, 0.0, 0.7273, 0.1575, 0.9091, 0.1575, 0.7273, 0.1575, 0.6364, 0.0, 0.5455, 0.1575, 0.09091, 0.0, 0.0, 0.1575, 0.1818, 0.1575, 0.2727, 0.0, 0.1818, 0.1575, 0.3636, 0.1575, 0.4545, 0.0, 0.3636, 0.1575, 0.5455, 0.1575, 0.7273, 0.1575, 0.5455, 0.1575, 0.6364, 0.3149, 0.9091, 0.1575, 0.7273, 0.1575, 0.8182, 0.3149, 0.1818, 0.1575, 0.0, 0.1575, 0.09091, 0.3149, 0.3636, 0.1575, 0.1818, 0.1575, 0.2727, 0.3149, 0.5455, 0.1575, 0.3636, 0.1575, 0.4545, 0.3149, 0.7273, 0.1575, 0.6364, 0.3149, 0.8182, 0.3149, 0.9091, 0.1575, 0.8182, 0.3149, 1.0, 0.3149, 0.1818, 0.1575, 0.09091, 0.3149, 0.2727, 0.3149, 0.3636, 0.1575, 0.2727, 0.3149, 0.4545, 0.3149, 0.5455, 0.1575, 0.4545, 0.3149, 0.6364, 0.3149, 0.8182, 0.3149, 0.6364, 0.3149, 0.7273, 0.4724, 1.0, 0.3149, 0.8182, 0.3149, 0.9091, 0.4724, 0.2727, 0.3149, 0.09091, 0.3149, 0.1818, 0.4724, 0.4545, 0.3149, 0.2727, 0.3149, 0.3636, 0.4724, 0.6364, 0.3149, 0.4545, 0.3149, 0.5455, 0.4724])
me_cylinder.use_remesh_fix_poles = True
me_cylinder.use_remesh_preserve_attributes = False
me_cylinder.use_mirror_vertex_groups = False
me_cylinder.update()

# ---- objects
ob_light = bpy.data.objects.new('Light', light_light)
ob_camera = bpy.data.objects.new('Camera', cam_camera)
ob_cylinder = bpy.data.objects.new('Cylinder', me_cylinder)

# ---- transforms, parenting, visibility, modifiers, constraints
ob_light.location = (4.076, 1.005, 5.904)
ob_light.rotation_euler = (0.6503, 0.05522, 1.866)
ob_light.lock_rotations_4d = False
ob_light.empty_display_type = 'ARROWS'
ob_light.color = (0.0, 0.0, 0.0, 0.0)
ob_light.lineart.crease_threshold = 0.0
ob_camera.location = (7.359, -6.926, 4.958)
ob_camera.rotation_euler = (1.109, 0.0, 0.8149)
ob_camera.lock_rotations_4d = False
ob_camera.empty_display_type = 'ARROWS'
ob_camera.color = (0.0, 0.0, 0.0, 0.0)
ob_camera.display_type = 'WIRE'
ob_camera.lineart.crease_threshold = 0.0
ob_cylinder.location = (0.0, 0.0, 0.0)
ob_cylinder.scale = (1.0, 1.0, 1.5)
ob_cylinder.lineart.crease_threshold = 0.0

# ---- collection membership
col_collection.objects.link(ob_light)
col_collection.objects.link(ob_camera)
col_collection.objects.link(ob_cylinder)

# ---- scene / render settings (as saved in the file)
scene.camera = ob_camera
scene.frame_start = 1; scene.frame_end = 250; scene.frame_set(1)
scene.render.engine = 'BLENDER_EEVEE_NEXT'
scene.cycles.use_denoising = False
scene.cycles.samples = 128
scene.cycles.sampling_pattern = 'TABULATED_SOBOL'
scene.cycles.use_adaptive_sampling = False
scene.cycles.use_light_tree = False
scene.view_settings.view_transform = 'Filmic'
bpy.context.view_layer.update()
